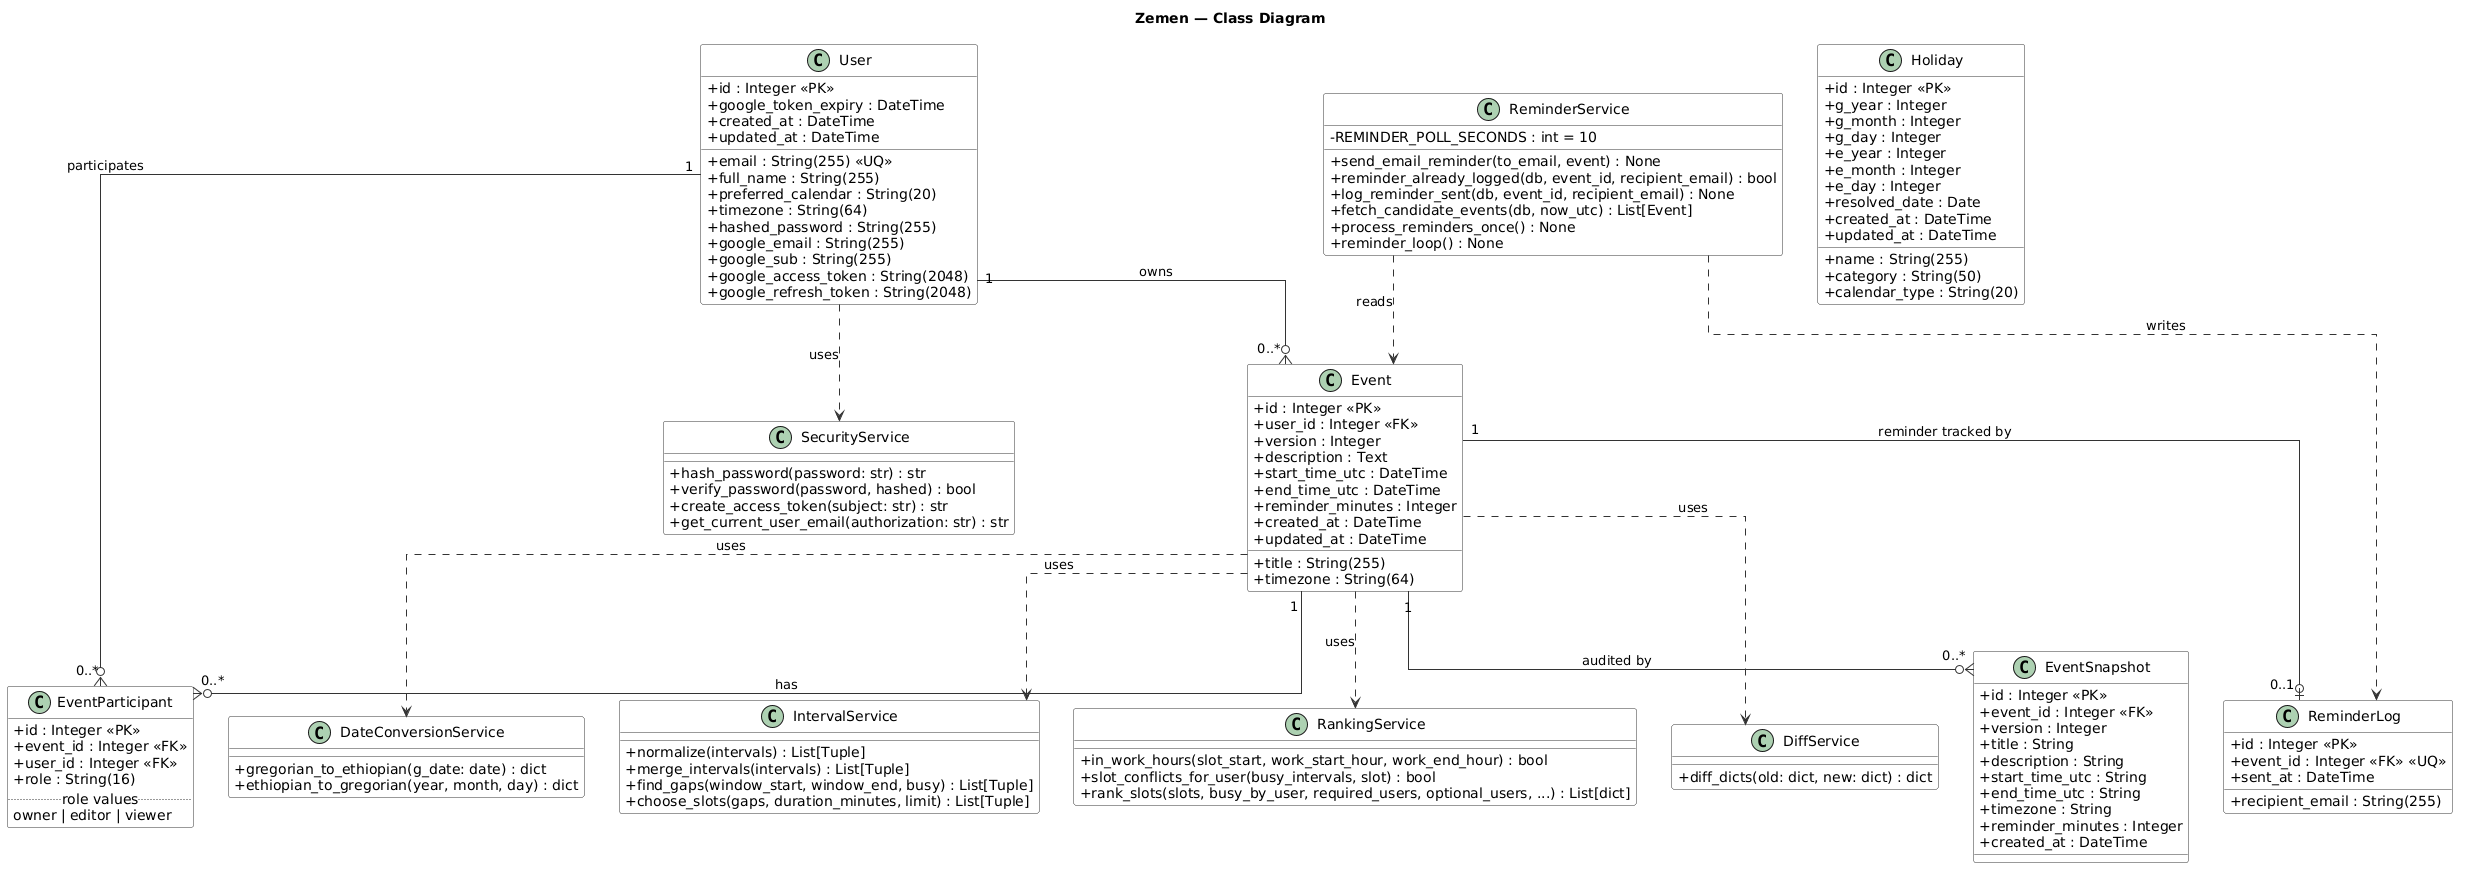

The diagram above was rendered by PlantUML. Its source (embedded in the PNG):
@startuml
title Zemen — Class Diagram

skinparam classAttributeIconSize 0
skinparam class {
  BackgroundColor White
  BorderColor #333333
  ArrowColor #333333
  FontName Arial
}
skinparam linetype ortho

' ─────────────────────────────────────────
'  DATABASE MODELS
' ─────────────────────────────────────────

class User {
  + id : Integer <<PK>>
  + email : String(255) <<UQ>>
  + full_name : String(255)
  + preferred_calendar : String(20)
  + timezone : String(64)
  + hashed_password : String(255)
  + google_email : String(255)
  + google_sub : String(255)
  + google_access_token : String(2048)
  + google_refresh_token : String(2048)
  + google_token_expiry : DateTime
  + created_at : DateTime
  + updated_at : DateTime
}

class Event {
  + id : Integer <<PK>>
  + user_id : Integer <<FK>>
  + version : Integer
  + title : String(255)
  + description : Text
  + start_time_utc : DateTime
  + end_time_utc : DateTime
  + timezone : String(64)
  + reminder_minutes : Integer
  + created_at : DateTime
  + updated_at : DateTime
}

class EventParticipant {
  + id : Integer <<PK>>
  + event_id : Integer <<FK>>
  + user_id : Integer <<FK>>
  + role : String(16)
  .. role values ..
  owner | editor | viewer
}

class EventSnapshot {
  + id : Integer <<PK>>
  + event_id : Integer <<FK>>
  + version : Integer
  + title : String
  + description : String
  + start_time_utc : String
  + end_time_utc : String
  + timezone : String
  + reminder_minutes : Integer
  + created_at : DateTime
}

class Holiday {
  + id : Integer <<PK>>
  + name : String(255)
  + category : String(50)
  + calendar_type : String(20)
  + g_year : Integer
  + g_month : Integer
  + g_day : Integer
  + e_year : Integer
  + e_month : Integer
  + e_day : Integer
  + resolved_date : Date
  + created_at : DateTime
  + updated_at : DateTime
}

class ReminderLog {
  + id : Integer <<PK>>
  + event_id : Integer <<FK>> <<UQ>>
  + recipient_email : String(255)
  + sent_at : DateTime
}

' ─────────────────────────────────────────
'  CORE SERVICE CLASSES
' ─────────────────────────────────────────

class DateConversionService {
  + gregorian_to_ethiopian(g_date: date) : dict
  + ethiopian_to_gregorian(year, month, day) : dict
}

class IntervalService {
  + normalize(intervals) : List[Tuple]
  + merge_intervals(intervals) : List[Tuple]
  + find_gaps(window_start, window_end, busy) : List[Tuple]
  + choose_slots(gaps, duration_minutes, limit) : List[Tuple]
}

class RankingService {
  + in_work_hours(slot_start, work_start_hour, work_end_hour) : bool
  + slot_conflicts_for_user(busy_intervals, slot) : bool
  + rank_slots(slots, busy_by_user, required_users, optional_users, ...) : List[dict]
}

class DiffService {
  + diff_dicts(old: dict, new: dict) : dict
}

class SecurityService {
  + hash_password(password: str) : str
  + verify_password(password, hashed) : bool
  + create_access_token(subject: str) : str
  + get_current_user_email(authorization: str) : str
}

class ReminderService {
  - REMINDER_POLL_SECONDS : int = 10
  + send_email_reminder(to_email, event) : None
  + reminder_already_logged(db, event_id, recipient_email) : bool
  + log_reminder_sent(db, event_id, recipient_email) : None
  + fetch_candidate_events(db, now_utc) : List[Event]
  + process_reminders_once() : None
  + reminder_loop() : None
}

' ─────────────────────────────────────────
'  RELATIONSHIPS
' ─────────────────────────────────────────

User "1" --o{ "0..*" Event : "owns"
User "1" --o{ "0..*" EventParticipant : "participates"
Event "1" --o{ "0..*" EventParticipant : "has"
Event "1" --o{ "0..*" EventSnapshot : "audited by"
Event "1" --o| "0..1" ReminderLog : "reminder tracked by"

Event ..> IntervalService : uses
Event ..> RankingService : uses
Event ..> DiffService : uses
Event ..> DateConversionService : uses
User ..> SecurityService : uses
ReminderService ..> ReminderLog : writes
ReminderService ..> Event : reads
@enduml